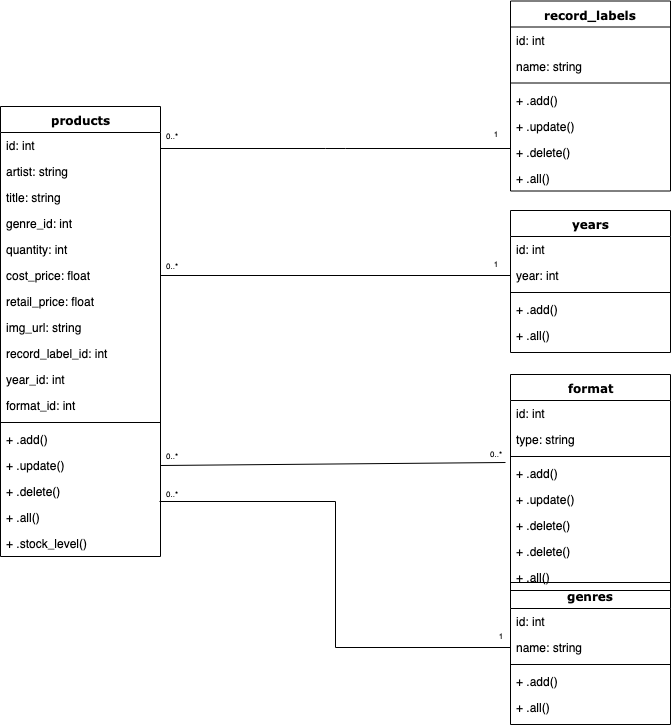

The diagram above was exported from draw.io. Its source (the exported page's mxGraphModel, read from the mxfile embedded in the PNG):
<mxGraphModel dx="786" dy="582" grid="1" gridSize="10" guides="1" tooltips="1" connect="1" arrows="1" fold="1" page="1" pageScale="1" pageWidth="827" pageHeight="827" math="0" shadow="0">
  <root>
    <mxCell id="0" />
    <mxCell id="1" parent="0" />
    <mxCell id="mWhxvPbhG-tekc-er9v0-1" value="products" style="swimlane;html=1;fontStyle=1;align=center;verticalAlign=top;childLayout=stackLayout;horizontal=1;startSize=26;horizontalStack=0;resizeParent=1;resizeLast=0;collapsible=1;marginBottom=0;swimlaneFillColor=#ffffff;rounded=0;shadow=0;comic=0;labelBackgroundColor=none;strokeColor=#000000;strokeWidth=1;fillColor=none;fontFamily=Verdana;fontSize=12;fontColor=#000000;" parent="1" vertex="1">
      <mxGeometry x="82" y="144.00000000000003" width="160" height="450" as="geometry" />
    </mxCell>
    <mxCell id="mWhxvPbhG-tekc-er9v0-2" value="id: int" style="text;html=1;strokeColor=none;fillColor=none;align=left;verticalAlign=top;spacingLeft=4;spacingRight=4;whiteSpace=wrap;overflow=hidden;rotatable=0;points=[[0,0.5],[1,0.5]];portConstraint=eastwest;" parent="mWhxvPbhG-tekc-er9v0-1" vertex="1">
      <mxGeometry y="26" width="160" height="26" as="geometry" />
    </mxCell>
    <mxCell id="mWhxvPbhG-tekc-er9v0-3" value="artist: string" style="text;html=1;strokeColor=none;fillColor=none;align=left;verticalAlign=top;spacingLeft=4;spacingRight=4;whiteSpace=wrap;overflow=hidden;rotatable=0;points=[[0,0.5],[1,0.5]];portConstraint=eastwest;" parent="mWhxvPbhG-tekc-er9v0-1" vertex="1">
      <mxGeometry y="52" width="160" height="26" as="geometry" />
    </mxCell>
    <mxCell id="mWhxvPbhG-tekc-er9v0-4" value="title: string" style="text;html=1;strokeColor=none;fillColor=none;align=left;verticalAlign=top;spacingLeft=4;spacingRight=4;whiteSpace=wrap;overflow=hidden;rotatable=0;points=[[0,0.5],[1,0.5]];portConstraint=eastwest;" parent="mWhxvPbhG-tekc-er9v0-1" vertex="1">
      <mxGeometry y="78" width="160" height="26" as="geometry" />
    </mxCell>
    <mxCell id="RV2Hj8lHUjQMnlIdJKk4-2" value="genre_id: int" style="text;html=1;strokeColor=none;fillColor=none;align=left;verticalAlign=top;spacingLeft=4;spacingRight=4;whiteSpace=wrap;overflow=hidden;rotatable=0;points=[[0,0.5],[1,0.5]];portConstraint=eastwest;" vertex="1" parent="mWhxvPbhG-tekc-er9v0-1">
      <mxGeometry y="104" width="160" height="26" as="geometry" />
    </mxCell>
    <mxCell id="mWhxvPbhG-tekc-er9v0-5" value="quantity: int" style="text;html=1;strokeColor=none;fillColor=none;align=left;verticalAlign=top;spacingLeft=4;spacingRight=4;whiteSpace=wrap;overflow=hidden;rotatable=0;points=[[0,0.5],[1,0.5]];portConstraint=eastwest;" parent="mWhxvPbhG-tekc-er9v0-1" vertex="1">
      <mxGeometry y="130" width="160" height="26" as="geometry" />
    </mxCell>
    <mxCell id="mWhxvPbhG-tekc-er9v0-6" value="cost_price: float" style="text;html=1;strokeColor=none;fillColor=none;align=left;verticalAlign=top;spacingLeft=4;spacingRight=4;whiteSpace=wrap;overflow=hidden;rotatable=0;points=[[0,0.5],[1,0.5]];portConstraint=eastwest;" parent="mWhxvPbhG-tekc-er9v0-1" vertex="1">
      <mxGeometry y="156" width="160" height="26" as="geometry" />
    </mxCell>
    <mxCell id="mWhxvPbhG-tekc-er9v0-7" value="retail_price: float" style="text;html=1;strokeColor=none;fillColor=none;align=left;verticalAlign=top;spacingLeft=4;spacingRight=4;whiteSpace=wrap;overflow=hidden;rotatable=0;points=[[0,0.5],[1,0.5]];portConstraint=eastwest;" parent="mWhxvPbhG-tekc-er9v0-1" vertex="1">
      <mxGeometry y="182" width="160" height="26" as="geometry" />
    </mxCell>
    <mxCell id="mWhxvPbhG-tekc-er9v0-115" value="img_url: string" style="text;html=1;strokeColor=none;fillColor=none;align=left;verticalAlign=top;spacingLeft=4;spacingRight=4;whiteSpace=wrap;overflow=hidden;rotatable=0;points=[[0,0.5],[1,0.5]];portConstraint=eastwest;" parent="mWhxvPbhG-tekc-er9v0-1" vertex="1">
      <mxGeometry y="208" width="160" height="26" as="geometry" />
    </mxCell>
    <mxCell id="mWhxvPbhG-tekc-er9v0-8" value="record_label_id: int" style="text;html=1;strokeColor=none;fillColor=none;align=left;verticalAlign=top;spacingLeft=4;spacingRight=4;whiteSpace=wrap;overflow=hidden;rotatable=0;points=[[0,0.5],[1,0.5]];portConstraint=eastwest;" parent="mWhxvPbhG-tekc-er9v0-1" vertex="1">
      <mxGeometry y="234" width="160" height="26" as="geometry" />
    </mxCell>
    <mxCell id="mWhxvPbhG-tekc-er9v0-9" value="year_id: int" style="text;html=1;strokeColor=none;fillColor=none;align=left;verticalAlign=top;spacingLeft=4;spacingRight=4;whiteSpace=wrap;overflow=hidden;rotatable=0;points=[[0,0.5],[1,0.5]];portConstraint=eastwest;" parent="mWhxvPbhG-tekc-er9v0-1" vertex="1">
      <mxGeometry y="260" width="160" height="26" as="geometry" />
    </mxCell>
    <mxCell id="mWhxvPbhG-tekc-er9v0-10" value="format_id: int" style="text;html=1;strokeColor=none;fillColor=none;align=left;verticalAlign=top;spacingLeft=4;spacingRight=4;whiteSpace=wrap;overflow=hidden;rotatable=0;points=[[0,0.5],[1,0.5]];portConstraint=eastwest;" parent="mWhxvPbhG-tekc-er9v0-1" vertex="1">
      <mxGeometry y="286" width="160" height="26" as="geometry" />
    </mxCell>
    <mxCell id="mWhxvPbhG-tekc-er9v0-11" value="" style="line;html=1;strokeWidth=1;fillColor=none;align=left;verticalAlign=middle;spacingTop=-1;spacingLeft=3;spacingRight=3;rotatable=0;labelPosition=right;points=[];portConstraint=eastwest;" parent="mWhxvPbhG-tekc-er9v0-1" vertex="1">
      <mxGeometry y="312" width="160" height="8" as="geometry" />
    </mxCell>
    <mxCell id="mWhxvPbhG-tekc-er9v0-12" value="+ .add()" style="text;html=1;strokeColor=none;fillColor=none;align=left;verticalAlign=top;spacingLeft=4;spacingRight=4;whiteSpace=wrap;overflow=hidden;rotatable=0;points=[[0,0.5],[1,0.5]];portConstraint=eastwest;" parent="mWhxvPbhG-tekc-er9v0-1" vertex="1">
      <mxGeometry y="320" width="160" height="26" as="geometry" />
    </mxCell>
    <mxCell id="mWhxvPbhG-tekc-er9v0-14" value="+ .update()" style="text;html=1;strokeColor=none;fillColor=none;align=left;verticalAlign=top;spacingLeft=4;spacingRight=4;whiteSpace=wrap;overflow=hidden;rotatable=0;points=[[0,0.5],[1,0.5]];portConstraint=eastwest;" parent="mWhxvPbhG-tekc-er9v0-1" vertex="1">
      <mxGeometry y="346" width="160" height="26" as="geometry" />
    </mxCell>
    <mxCell id="mWhxvPbhG-tekc-er9v0-13" value="+ .delete()" style="text;html=1;strokeColor=none;fillColor=none;align=left;verticalAlign=top;spacingLeft=4;spacingRight=4;whiteSpace=wrap;overflow=hidden;rotatable=0;points=[[0,0.5],[1,0.5]];portConstraint=eastwest;" parent="mWhxvPbhG-tekc-er9v0-1" vertex="1">
      <mxGeometry y="372" width="160" height="26" as="geometry" />
    </mxCell>
    <mxCell id="mWhxvPbhG-tekc-er9v0-15" value="+ .all()" style="text;html=1;strokeColor=none;fillColor=none;align=left;verticalAlign=top;spacingLeft=4;spacingRight=4;whiteSpace=wrap;overflow=hidden;rotatable=0;points=[[0,0.5],[1,0.5]];portConstraint=eastwest;" parent="mWhxvPbhG-tekc-er9v0-1" vertex="1">
      <mxGeometry y="398" width="160" height="26" as="geometry" />
    </mxCell>
    <mxCell id="mWhxvPbhG-tekc-er9v0-16" value="+ .stock_level()" style="text;html=1;strokeColor=none;fillColor=none;align=left;verticalAlign=top;spacingLeft=4;spacingRight=4;whiteSpace=wrap;overflow=hidden;rotatable=0;points=[[0,0.5],[1,0.5]];portConstraint=eastwest;" parent="mWhxvPbhG-tekc-er9v0-1" vertex="1">
      <mxGeometry y="424" width="160" height="26" as="geometry" />
    </mxCell>
    <mxCell id="mWhxvPbhG-tekc-er9v0-39" style="edgeStyle=elbowEdgeStyle;html=1;labelBackgroundColor=none;startFill=0;startSize=8;endArrow=none;endFill=0;endSize=16;fontFamily=Verdana;fontSize=12;elbow=vertical;" parent="1" source="mWhxvPbhG-tekc-er9v0-1" target="mWhxvPbhG-tekc-er9v0-20" edge="1">
      <mxGeometry relative="1" as="geometry">
        <mxPoint x="242" y="259.88235294117635" as="sourcePoint" />
      </mxGeometry>
    </mxCell>
    <mxCell id="mWhxvPbhG-tekc-er9v0-103" style="edgeStyle=orthogonalEdgeStyle;rounded=0;orthogonalLoop=1;jettySize=auto;html=1;endArrow=none;endFill=0;entryX=1;entryY=0.5;entryDx=0;entryDy=0;" parent="1" source="mWhxvPbhG-tekc-er9v0-86" target="mWhxvPbhG-tekc-er9v0-6" edge="1">
      <mxGeometry relative="1" as="geometry" />
    </mxCell>
    <mxCell id="mWhxvPbhG-tekc-er9v0-20" value="record_labels" style="swimlane;html=1;fontStyle=1;align=center;verticalAlign=top;childLayout=stackLayout;horizontal=1;startSize=26;horizontalStack=0;resizeParent=1;resizeLast=0;collapsible=1;marginBottom=0;swimlaneFillColor=#ffffff;rounded=0;shadow=0;comic=0;labelBackgroundColor=none;strokeColor=#000000;strokeWidth=1;fillColor=none;fontFamily=Verdana;fontSize=12;fontColor=#000000;" parent="1" vertex="1">
      <mxGeometry x="592" y="38.5" width="160" height="190" as="geometry" />
    </mxCell>
    <mxCell id="mWhxvPbhG-tekc-er9v0-21" value="id: int" style="text;html=1;strokeColor=none;fillColor=none;align=left;verticalAlign=top;spacingLeft=4;spacingRight=4;whiteSpace=wrap;overflow=hidden;rotatable=0;points=[[0,0.5],[1,0.5]];portConstraint=eastwest;" parent="mWhxvPbhG-tekc-er9v0-20" vertex="1">
      <mxGeometry y="26" width="160" height="26" as="geometry" />
    </mxCell>
    <mxCell id="mWhxvPbhG-tekc-er9v0-22" value="name: string" style="text;html=1;strokeColor=none;fillColor=none;align=left;verticalAlign=top;spacingLeft=4;spacingRight=4;whiteSpace=wrap;overflow=hidden;rotatable=0;points=[[0,0.5],[1,0.5]];portConstraint=eastwest;" parent="mWhxvPbhG-tekc-er9v0-20" vertex="1">
      <mxGeometry y="52" width="160" height="26" as="geometry" />
    </mxCell>
    <mxCell id="mWhxvPbhG-tekc-er9v0-27" value="" style="line;html=1;strokeWidth=1;fillColor=none;align=left;verticalAlign=middle;spacingTop=-1;spacingLeft=3;spacingRight=3;rotatable=0;labelPosition=right;points=[];portConstraint=eastwest;" parent="mWhxvPbhG-tekc-er9v0-20" vertex="1">
      <mxGeometry y="78" width="160" height="8" as="geometry" />
    </mxCell>
    <mxCell id="mWhxvPbhG-tekc-er9v0-79" value="+ .add()" style="text;html=1;strokeColor=none;fillColor=none;align=left;verticalAlign=top;spacingLeft=4;spacingRight=4;whiteSpace=wrap;overflow=hidden;rotatable=0;points=[[0,0.5],[1,0.5]];portConstraint=eastwest;" parent="mWhxvPbhG-tekc-er9v0-20" vertex="1">
      <mxGeometry y="86" width="160" height="26" as="geometry" />
    </mxCell>
    <mxCell id="mWhxvPbhG-tekc-er9v0-81" value="+ .update()" style="text;html=1;strokeColor=none;fillColor=none;align=left;verticalAlign=top;spacingLeft=4;spacingRight=4;whiteSpace=wrap;overflow=hidden;rotatable=0;points=[[0,0.5],[1,0.5]];portConstraint=eastwest;" parent="mWhxvPbhG-tekc-er9v0-20" vertex="1">
      <mxGeometry y="112" width="160" height="26" as="geometry" />
    </mxCell>
    <mxCell id="mWhxvPbhG-tekc-er9v0-80" value="+ .delete()" style="text;html=1;strokeColor=none;fillColor=none;align=left;verticalAlign=top;spacingLeft=4;spacingRight=4;whiteSpace=wrap;overflow=hidden;rotatable=0;points=[[0,0.5],[1,0.5]];portConstraint=eastwest;" parent="mWhxvPbhG-tekc-er9v0-20" vertex="1">
      <mxGeometry y="138" width="160" height="26" as="geometry" />
    </mxCell>
    <mxCell id="mWhxvPbhG-tekc-er9v0-82" value="+ .all()" style="text;html=1;strokeColor=none;fillColor=none;align=left;verticalAlign=top;spacingLeft=4;spacingRight=4;whiteSpace=wrap;overflow=hidden;rotatable=0;points=[[0,0.5],[1,0.5]];portConstraint=eastwest;" parent="mWhxvPbhG-tekc-er9v0-20" vertex="1">
      <mxGeometry y="164" width="160" height="26" as="geometry" />
    </mxCell>
    <mxCell id="mWhxvPbhG-tekc-er9v0-84" value="years" style="swimlane;html=1;fontStyle=1;align=center;verticalAlign=top;childLayout=stackLayout;horizontal=1;startSize=26;horizontalStack=0;resizeParent=1;resizeLast=0;collapsible=1;marginBottom=0;swimlaneFillColor=#ffffff;rounded=0;shadow=0;comic=0;labelBackgroundColor=none;strokeColor=#000000;strokeWidth=1;fillColor=none;fontFamily=Verdana;fontSize=12;fontColor=#000000;" parent="1" vertex="1">
      <mxGeometry x="592" y="248" width="160" height="142" as="geometry" />
    </mxCell>
    <mxCell id="mWhxvPbhG-tekc-er9v0-85" value="id: int" style="text;html=1;strokeColor=none;fillColor=none;align=left;verticalAlign=top;spacingLeft=4;spacingRight=4;whiteSpace=wrap;overflow=hidden;rotatable=0;points=[[0,0.5],[1,0.5]];portConstraint=eastwest;" parent="mWhxvPbhG-tekc-er9v0-84" vertex="1">
      <mxGeometry y="26" width="160" height="26" as="geometry" />
    </mxCell>
    <mxCell id="mWhxvPbhG-tekc-er9v0-86" value="year: int" style="text;html=1;strokeColor=none;fillColor=none;align=left;verticalAlign=top;spacingLeft=4;spacingRight=4;whiteSpace=wrap;overflow=hidden;rotatable=0;points=[[0,0.5],[1,0.5]];portConstraint=eastwest;" parent="mWhxvPbhG-tekc-er9v0-84" vertex="1">
      <mxGeometry y="52" width="160" height="26" as="geometry" />
    </mxCell>
    <mxCell id="mWhxvPbhG-tekc-er9v0-87" value="" style="line;html=1;strokeWidth=1;fillColor=none;align=left;verticalAlign=middle;spacingTop=-1;spacingLeft=3;spacingRight=3;rotatable=0;labelPosition=right;points=[];portConstraint=eastwest;" parent="mWhxvPbhG-tekc-er9v0-84" vertex="1">
      <mxGeometry y="78" width="160" height="8" as="geometry" />
    </mxCell>
    <mxCell id="mWhxvPbhG-tekc-er9v0-88" value="+ .add()" style="text;html=1;strokeColor=none;fillColor=none;align=left;verticalAlign=top;spacingLeft=4;spacingRight=4;whiteSpace=wrap;overflow=hidden;rotatable=0;points=[[0,0.5],[1,0.5]];portConstraint=eastwest;" parent="mWhxvPbhG-tekc-er9v0-84" vertex="1">
      <mxGeometry y="86" width="160" height="26" as="geometry" />
    </mxCell>
    <mxCell id="mWhxvPbhG-tekc-er9v0-91" value="+ .all()" style="text;html=1;strokeColor=none;fillColor=none;align=left;verticalAlign=top;spacingLeft=4;spacingRight=4;whiteSpace=wrap;overflow=hidden;rotatable=0;points=[[0,0.5],[1,0.5]];portConstraint=eastwest;" parent="mWhxvPbhG-tekc-er9v0-84" vertex="1">
      <mxGeometry y="112" width="160" height="26" as="geometry" />
    </mxCell>
    <mxCell id="mWhxvPbhG-tekc-er9v0-93" value="format" style="swimlane;html=1;fontStyle=1;align=center;verticalAlign=top;childLayout=stackLayout;horizontal=1;startSize=26;horizontalStack=0;resizeParent=1;resizeLast=0;collapsible=1;marginBottom=0;swimlaneFillColor=#ffffff;rounded=0;shadow=0;comic=0;labelBackgroundColor=none;strokeColor=#000000;strokeWidth=1;fillColor=none;fontFamily=Verdana;fontSize=12;fontColor=#000000;" parent="1" vertex="1">
      <mxGeometry x="592" y="412" width="160" height="216" as="geometry" />
    </mxCell>
    <mxCell id="mWhxvPbhG-tekc-er9v0-94" value="id: int" style="text;html=1;strokeColor=none;fillColor=none;align=left;verticalAlign=top;spacingLeft=4;spacingRight=4;whiteSpace=wrap;overflow=hidden;rotatable=0;points=[[0,0.5],[1,0.5]];portConstraint=eastwest;" parent="mWhxvPbhG-tekc-er9v0-93" vertex="1">
      <mxGeometry y="26" width="160" height="26" as="geometry" />
    </mxCell>
    <mxCell id="mWhxvPbhG-tekc-er9v0-95" value="type: string" style="text;html=1;strokeColor=none;fillColor=none;align=left;verticalAlign=top;spacingLeft=4;spacingRight=4;whiteSpace=wrap;overflow=hidden;rotatable=0;points=[[0,0.5],[1,0.5]];portConstraint=eastwest;" parent="mWhxvPbhG-tekc-er9v0-93" vertex="1">
      <mxGeometry y="52" width="160" height="26" as="geometry" />
    </mxCell>
    <mxCell id="mWhxvPbhG-tekc-er9v0-96" value="" style="line;html=1;strokeWidth=1;fillColor=none;align=left;verticalAlign=middle;spacingTop=-1;spacingLeft=3;spacingRight=3;rotatable=0;labelPosition=right;points=[];portConstraint=eastwest;" parent="mWhxvPbhG-tekc-er9v0-93" vertex="1">
      <mxGeometry y="78" width="160" height="8" as="geometry" />
    </mxCell>
    <mxCell id="mWhxvPbhG-tekc-er9v0-97" value="+ .add()" style="text;html=1;strokeColor=none;fillColor=none;align=left;verticalAlign=top;spacingLeft=4;spacingRight=4;whiteSpace=wrap;overflow=hidden;rotatable=0;points=[[0,0.5],[1,0.5]];portConstraint=eastwest;" parent="mWhxvPbhG-tekc-er9v0-93" vertex="1">
      <mxGeometry y="86" width="160" height="26" as="geometry" />
    </mxCell>
    <mxCell id="mWhxvPbhG-tekc-er9v0-98" value="+ .update()" style="text;html=1;strokeColor=none;fillColor=none;align=left;verticalAlign=top;spacingLeft=4;spacingRight=4;whiteSpace=wrap;overflow=hidden;rotatable=0;points=[[0,0.5],[1,0.5]];portConstraint=eastwest;" parent="mWhxvPbhG-tekc-er9v0-93" vertex="1">
      <mxGeometry y="112" width="160" height="26" as="geometry" />
    </mxCell>
    <mxCell id="RV2Hj8lHUjQMnlIdJKk4-14" value="+ .delete()" style="text;html=1;strokeColor=none;fillColor=none;align=left;verticalAlign=top;spacingLeft=4;spacingRight=4;whiteSpace=wrap;overflow=hidden;rotatable=0;points=[[0,0.5],[1,0.5]];portConstraint=eastwest;" vertex="1" parent="mWhxvPbhG-tekc-er9v0-93">
      <mxGeometry y="138" width="160" height="26" as="geometry" />
    </mxCell>
    <mxCell id="mWhxvPbhG-tekc-er9v0-99" value="+ .delete()" style="text;html=1;strokeColor=none;fillColor=none;align=left;verticalAlign=top;spacingLeft=4;spacingRight=4;whiteSpace=wrap;overflow=hidden;rotatable=0;points=[[0,0.5],[1,0.5]];portConstraint=eastwest;" parent="mWhxvPbhG-tekc-er9v0-93" vertex="1">
      <mxGeometry y="164" width="160" height="26" as="geometry" />
    </mxCell>
    <mxCell id="mWhxvPbhG-tekc-er9v0-100" value="+ .all()" style="text;html=1;strokeColor=none;fillColor=none;align=left;verticalAlign=top;spacingLeft=4;spacingRight=4;whiteSpace=wrap;overflow=hidden;rotatable=0;points=[[0,0.5],[1,0.5]];portConstraint=eastwest;" parent="mWhxvPbhG-tekc-er9v0-93" vertex="1">
      <mxGeometry y="190" width="160" height="26" as="geometry" />
    </mxCell>
    <mxCell id="mWhxvPbhG-tekc-er9v0-105" value="" style="endArrow=none;html=1;exitX=1;exitY=0.5;exitDx=0;exitDy=0;entryX=0.75;entryY=1;entryDx=0;entryDy=0;" parent="1" source="mWhxvPbhG-tekc-er9v0-14" target="mWhxvPbhG-tekc-er9v0-109" edge="1">
      <mxGeometry width="50" height="50" relative="1" as="geometry">
        <mxPoint x="542" y="520.5" as="sourcePoint" />
        <mxPoint x="592" y="470.5" as="targetPoint" />
      </mxGeometry>
    </mxCell>
    <mxCell id="mWhxvPbhG-tekc-er9v0-109" value="&lt;font style=&quot;font-size: 8px&quot;&gt;0..*&lt;/font&gt;" style="text;html=1;strokeColor=none;fillColor=none;align=center;verticalAlign=middle;whiteSpace=wrap;rounded=0;" parent="1" vertex="1">
      <mxGeometry x="557" y="480" width="40" height="20" as="geometry" />
    </mxCell>
    <mxCell id="xfmilMDMMA-foV3_l33d-1" value="&lt;font style=&quot;font-size: 8px&quot;&gt;1&lt;/font&gt;" style="text;html=1;strokeColor=none;fillColor=none;align=center;verticalAlign=middle;whiteSpace=wrap;rounded=0;" parent="1" vertex="1">
      <mxGeometry x="557" y="290" width="40" height="20" as="geometry" />
    </mxCell>
    <mxCell id="xfmilMDMMA-foV3_l33d-2" value="&lt;font style=&quot;font-size: 8px&quot;&gt;1&lt;/font&gt;" style="text;html=1;strokeColor=none;fillColor=none;align=center;verticalAlign=middle;whiteSpace=wrap;rounded=0;" parent="1" vertex="1">
      <mxGeometry x="557" y="160" width="40" height="20" as="geometry" />
    </mxCell>
    <mxCell id="xfmilMDMMA-foV3_l33d-3" value="&lt;font style=&quot;font-size: 8px&quot;&gt;0..*&lt;/font&gt;" style="text;html=1;strokeColor=none;fillColor=none;align=center;verticalAlign=middle;whiteSpace=wrap;rounded=0;" parent="1" vertex="1">
      <mxGeometry x="233" y="482" width="40" height="20" as="geometry" />
    </mxCell>
    <mxCell id="xfmilMDMMA-foV3_l33d-4" value="&lt;font style=&quot;font-size: 8px&quot;&gt;0..*&lt;/font&gt;" style="text;html=1;strokeColor=none;fillColor=none;align=center;verticalAlign=middle;whiteSpace=wrap;rounded=0;" parent="1" vertex="1">
      <mxGeometry x="233" y="292" width="40" height="20" as="geometry" />
    </mxCell>
    <mxCell id="xfmilMDMMA-foV3_l33d-5" value="&lt;font style=&quot;font-size: 8px&quot;&gt;0..*&lt;/font&gt;" style="text;html=1;strokeColor=none;fillColor=none;align=center;verticalAlign=middle;whiteSpace=wrap;rounded=0;" parent="1" vertex="1">
      <mxGeometry x="233" y="162" width="40" height="20" as="geometry" />
    </mxCell>
    <mxCell id="RV2Hj8lHUjQMnlIdJKk4-3" value="genres" style="swimlane;html=1;fontStyle=1;align=center;verticalAlign=top;childLayout=stackLayout;horizontal=1;startSize=26;horizontalStack=0;resizeParent=1;resizeLast=0;collapsible=1;marginBottom=0;swimlaneFillColor=#ffffff;rounded=0;shadow=0;comic=0;labelBackgroundColor=none;strokeColor=#000000;strokeWidth=1;fillColor=none;fontFamily=Verdana;fontSize=12;fontColor=#000000;" vertex="1" parent="1">
      <mxGeometry x="592" y="620" width="160" height="142" as="geometry" />
    </mxCell>
    <mxCell id="RV2Hj8lHUjQMnlIdJKk4-4" value="id: int" style="text;html=1;strokeColor=none;fillColor=none;align=left;verticalAlign=top;spacingLeft=4;spacingRight=4;whiteSpace=wrap;overflow=hidden;rotatable=0;points=[[0,0.5],[1,0.5]];portConstraint=eastwest;" vertex="1" parent="RV2Hj8lHUjQMnlIdJKk4-3">
      <mxGeometry y="26" width="160" height="26" as="geometry" />
    </mxCell>
    <mxCell id="RV2Hj8lHUjQMnlIdJKk4-5" value="name: string" style="text;html=1;strokeColor=none;fillColor=none;align=left;verticalAlign=top;spacingLeft=4;spacingRight=4;whiteSpace=wrap;overflow=hidden;rotatable=0;points=[[0,0.5],[1,0.5]];portConstraint=eastwest;" vertex="1" parent="RV2Hj8lHUjQMnlIdJKk4-3">
      <mxGeometry y="52" width="160" height="26" as="geometry" />
    </mxCell>
    <mxCell id="RV2Hj8lHUjQMnlIdJKk4-6" value="" style="line;html=1;strokeWidth=1;fillColor=none;align=left;verticalAlign=middle;spacingTop=-1;spacingLeft=3;spacingRight=3;rotatable=0;labelPosition=right;points=[];portConstraint=eastwest;" vertex="1" parent="RV2Hj8lHUjQMnlIdJKk4-3">
      <mxGeometry y="78" width="160" height="8" as="geometry" />
    </mxCell>
    <mxCell id="RV2Hj8lHUjQMnlIdJKk4-7" value="+ .add()" style="text;html=1;strokeColor=none;fillColor=none;align=left;verticalAlign=top;spacingLeft=4;spacingRight=4;whiteSpace=wrap;overflow=hidden;rotatable=0;points=[[0,0.5],[1,0.5]];portConstraint=eastwest;" vertex="1" parent="RV2Hj8lHUjQMnlIdJKk4-3">
      <mxGeometry y="86" width="160" height="26" as="geometry" />
    </mxCell>
    <mxCell id="RV2Hj8lHUjQMnlIdJKk4-8" value="+ .all()" style="text;html=1;strokeColor=none;fillColor=none;align=left;verticalAlign=top;spacingLeft=4;spacingRight=4;whiteSpace=wrap;overflow=hidden;rotatable=0;points=[[0,0.5],[1,0.5]];portConstraint=eastwest;" vertex="1" parent="RV2Hj8lHUjQMnlIdJKk4-3">
      <mxGeometry y="112" width="160" height="26" as="geometry" />
    </mxCell>
    <mxCell id="RV2Hj8lHUjQMnlIdJKk4-11" style="edgeStyle=orthogonalEdgeStyle;rounded=0;orthogonalLoop=1;jettySize=auto;html=1;endArrow=none;endFill=0;entryX=0.994;entryY=-0.115;entryDx=0;entryDy=0;entryPerimeter=0;" edge="1" parent="1" source="RV2Hj8lHUjQMnlIdJKk4-5" target="mWhxvPbhG-tekc-er9v0-15">
      <mxGeometry relative="1" as="geometry">
        <mxPoint x="540" y="685" as="targetPoint" />
      </mxGeometry>
    </mxCell>
    <mxCell id="RV2Hj8lHUjQMnlIdJKk4-12" value="&lt;font style=&quot;font-size: 8px&quot;&gt;0..*&lt;/font&gt;" style="text;html=1;strokeColor=none;fillColor=none;align=center;verticalAlign=middle;whiteSpace=wrap;rounded=0;" vertex="1" parent="1">
      <mxGeometry x="233" y="520" width="40" height="20" as="geometry" />
    </mxCell>
    <mxCell id="RV2Hj8lHUjQMnlIdJKk4-13" value="&lt;font style=&quot;font-size: 8px&quot;&gt;1&lt;/font&gt;" style="text;html=1;strokeColor=none;fillColor=none;align=center;verticalAlign=middle;whiteSpace=wrap;rounded=0;" vertex="1" parent="1">
      <mxGeometry x="562" y="662" width="40" height="20" as="geometry" />
    </mxCell>
  </root>
</mxGraphModel>